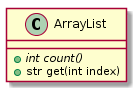

The diagram above was rendered by PlantUML. Its source (embedded in the PNG):
@startuml
class ArrayList{
  + {abstract} int count()
  + str get(int index)
}
@enduml